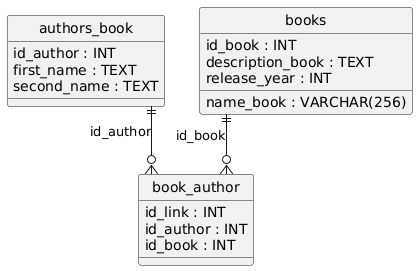

The diagram above was rendered by PlantUML. Its source (embedded in the PNG):
@startuml
hide circle
skinparam linetype ortho

entity "authors_book" as authors_book {
  id_author : INT
  first_name : TEXT
  second_name : TEXT
}

entity "books" as books {
  id_book : INT
  name_book : VARCHAR(256)
  description_book : TEXT
  release_year : INT
}

entity "book_author" as book_author {
  id_link : INT
  id_author : INT
  id_book : INT
}

authors_book ||--o{ book_author : "id_author"
books ||--o{ book_author : "id_book"
@enduml